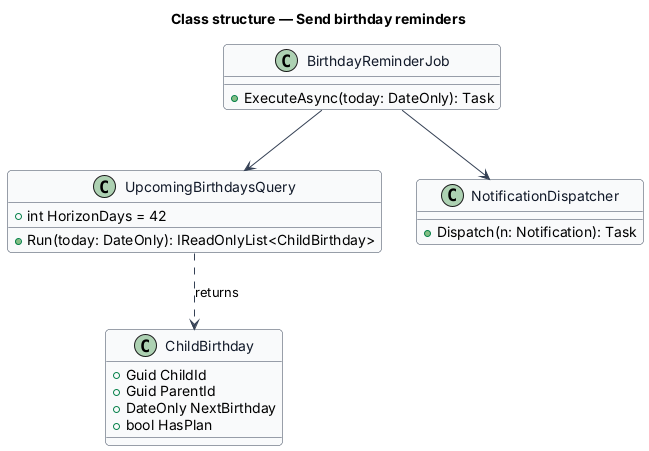

The diagram above was rendered by PlantUML. Its source (embedded in the PNG):
@startuml
skinparam backgroundColor #FFFFFF
skinparam shadowing false
skinparam roundcorner 8
skinparam defaultFontName Arial
skinparam ArrowColor #344054
skinparam class {
  BorderColor #344054
  FontColor #101828
  BackgroundColor #F9FAFB
}
title Class structure — Send birthday reminders

class BirthdayReminderJob {
  +ExecuteAsync(today: DateOnly): Task
}
class UpcomingBirthdaysQuery {
  +int HorizonDays = 42
  +Run(today: DateOnly): IReadOnlyList<ChildBirthday>
}
class ChildBirthday {
  +Guid ChildId
  +Guid ParentId
  +DateOnly NextBirthday
  +bool HasPlan
}
class NotificationDispatcher {
  +Dispatch(n: Notification): Task
}
BirthdayReminderJob --> UpcomingBirthdaysQuery
BirthdayReminderJob --> NotificationDispatcher
UpcomingBirthdaysQuery ..> ChildBirthday : returns
@enduml